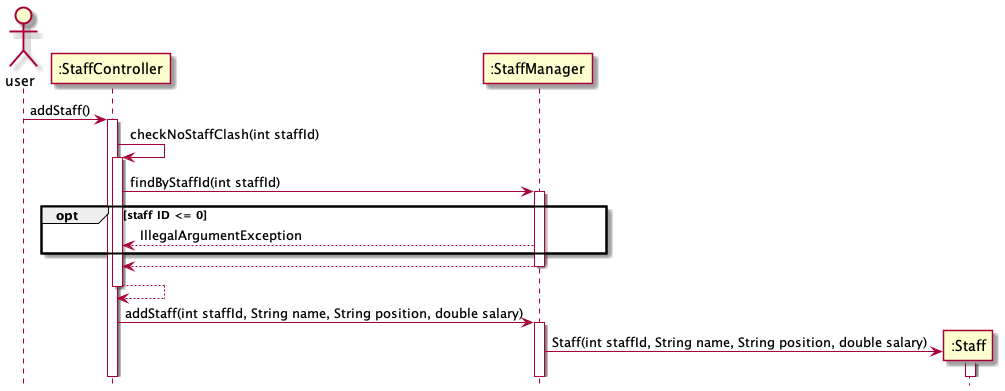

The diagram above was rendered by PlantUML. Its source (embedded in the PNG):
@startuml
'https://plantuml.com/sequence-diagram

hide footbox

actor user
participant ":StaffController" as staffcontroller
participant ":StaffManager" as staffmanager
participant ":Staff" as staff


user -> staffcontroller: addStaff()
activate staffcontroller

staffcontroller -> staffcontroller: checkNoStaffClash(int staffId)
activate staffcontroller
staffcontroller -> staffmanager: findByStaffId(int staffId)
activate staffmanager

opt staff ID <= 0
staffmanager --> staffcontroller: IllegalArgumentException
end

staffmanager --> staffcontroller
deactivate staffmanager
staffcontroller --> staffcontroller
deactivate staffcontroller

staffcontroller -> staffmanager: addStaff(int staffId, String name, String position, double salary)
activate staffmanager

staffmanager -> staff ** : Staff(int staffId, String name, String position, double salary)
activate staff

@enduml